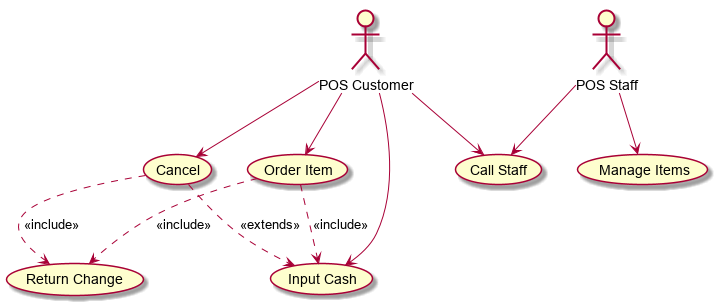

The diagram above was rendered by PlantUML. Its source (embedded in the PNG):
@startuml
(Call Staff)
(Cancel)
(Input Cash)
(Manage Items)
(Order Item)
(Return Change)
:POS Customer:
:POS Customer: --> (Call Staff)
:POS Customer: --> (Cancel)
:POS Customer: --> (Input Cash)
:POS Customer: --> (Order Item)
:POS Staff:
:POS Staff: --> (Call Staff)
:POS Staff: --> (Manage Items)
(Cancel) ..> (Input Cash) : <<extends>>
(Cancel) ..> (Return Change) : <<include>>
(Order Item) ..> (Input Cash) : <<include>>
(Order Item) ..> (Return Change) : <<include>>
@enduml